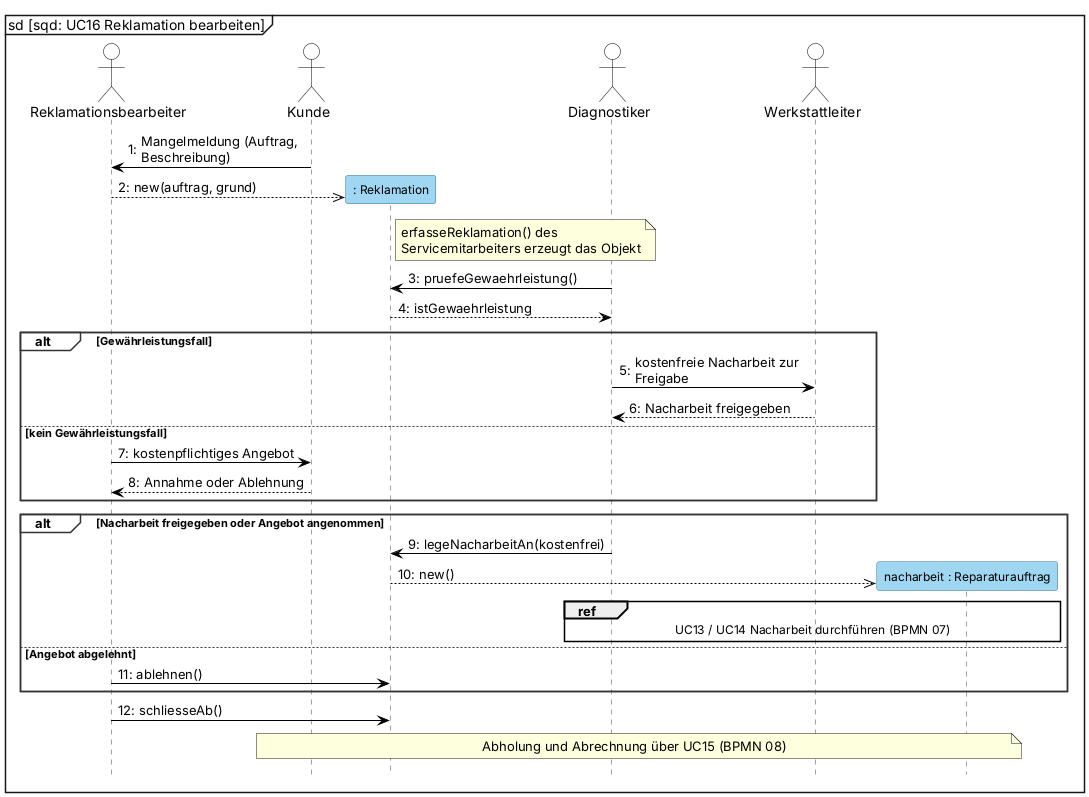

The diagram above was rendered by PlantUML. Its source (embedded in the PNG):
@startuml
' BPMN: p09-reklamation.bpmn. Kernablauf: Mangel prüfen, Gewährleistung oder Angebot, Nacharbeitsauftrag, Abschluss.
' Darstellung wie in Visual Paradigm: Objekterzeugung als gestrichelter Pfeil auf den Kopfkasten (Kasten sitzt auf Nachrichtenhöhe, VL 6 Folie 5-70), kein <<create>>-Text.
mainframe sd [sqd: UC16 Reklamation bearbeiten]
skinparam defaultFontName Arial
skinparam sequenceMessageAlign left
skinparam maxMessageSize 170
skinparam shadowing false
skinparam sequence {
  ParticipantBackgroundColor #9FD6F2
  ParticipantBorderColor #2E6E99
  ParticipantFontSize 12
  ActorBackgroundColor white
  ActorBorderColor black
  LifeLineBorderColor #444444
  LifeLineBackgroundColor #9FD6F2
  GroupBorderColor #333333
  GroupBackgroundColor white
  GroupHeaderFontStyle bold
  ArrowColor black
}
hide footbox
autonumber "0:"

actor Reklamationsbearbeiter as SM
actor Kunde
participant ": Reklamation" as REK
actor Diagnostiker
actor Werkstattleiter as WL
participant "nacharbeit : Reparaturauftrag" as NA

Kunde -> SM : Mangelmeldung (Auftrag, Beschreibung)
create REK
SM -->> REK : new(auftrag, grund)
note right of REK : erfasseReklamation() des\nServicemitarbeiters erzeugt das Objekt
Diagnostiker -> REK : pruefeGewaehrleistung()
REK --> Diagnostiker : istGewaehrleistung
alt Gewährleistungsfall
    Diagnostiker -> WL : kostenfreie Nacharbeit zur Freigabe
    WL --> Diagnostiker : Nacharbeit freigegeben
else kein Gewährleistungsfall
    SM -> Kunde : kostenpflichtiges Angebot
    Kunde --> SM : Annahme oder Ablehnung
end
alt Nacharbeit freigegeben oder Angebot angenommen
    Diagnostiker -> REK : legeNacharbeitAn(kostenfrei)
    create NA
    REK -->> NA : new()
    ref over Diagnostiker, NA : UC13 / UC14 Nacharbeit durchführen (BPMN 07)
else Angebot abgelehnt
    SM -> REK : ablehnen()
end
SM -> REK : schliesseAb()
note over Kunde, NA : Abholung und Abrechnung über UC15 (BPMN 08)
@enduml